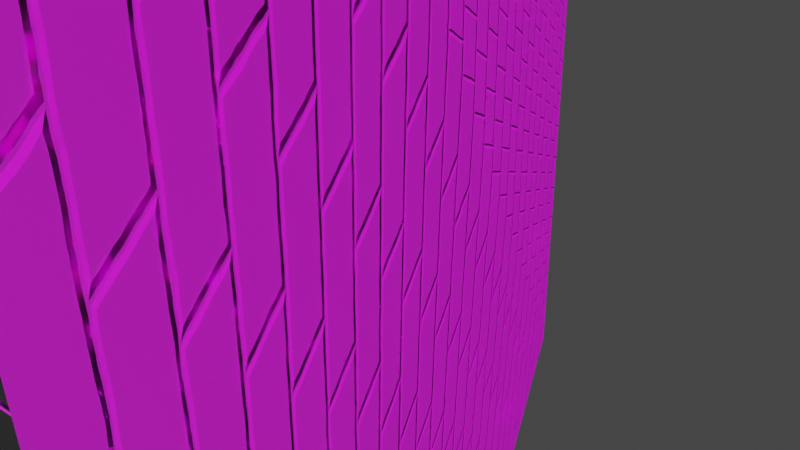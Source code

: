 # Source: Wall.blend  (saved by Blender 3.6.11; exported with 4.5.12 LTS)
import bpy
from mathutils import Matrix  # noqa: F401  (used for matrix-valued properties, if any)

bpy.ops.wm.read_factory_settings(use_empty=True)
scene = bpy.context.scene
scene.name = 'Scene'

# ---- collections
col_collection = bpy.data.collections.new('Collection'); scene.collection.children.link(col_collection)

# ---- images (referenced by path relative to the original .blend; pixels are not part of the script)
import os
ASSET_DIR = os.environ.get("B2B_ASSET_DIR", "")  # directory of the original .blend (textures are referenced by path, not embedded)
HERE = os.path.dirname(os.path.abspath(__file__))  # packed textures are extracted next to this script under _unpacked/

def load_image(name, relpath, width, height, colorspace="sRGB"):
    """Load a texture the original file referenced (path relative to the .blend, or extracted next to this script)."""
    p = next((c for c in (os.path.join(HERE, relpath), os.path.join(ASSET_DIR, relpath)) if relpath and os.path.exists(c)), "")
    if p:
        img = bpy.data.images.load(p, check_existing=True)
        img.name = name
    else:  # same state as the original file: an image datablock whose file is absent (Cycles renders it pink)
        img = bpy.data.images.new(name, width, height)
        img.source = "FILE"
        img.filepath = "//" + (relpath or name)
    img.colorspace_settings.name = colorspace
    return img
img_brickbasetexture = load_image('BrickBaseTexture', 'BrickBaseTexture.png', 1024, 1024, 'sRGB')
img_bricknormaltexture = load_image('BrickNormalTexture', 'BrickNormalTexture.png', 1024, 1024, 'sRGB')

# ---- materials (node trees are filled in below, after node groups)
mat_brick = bpy.data.materials.new('Brick')
mat_brick.displacement_method = 'BOTH'
mat_brick.alpha_threshold = 0.0
mat_brick.roughness = 0.5
mat_brick.line_color = (0.0, 0.0, 0.0, 1.0)

# ---- node groups
ng_brick = bpy.data.node_groups.new('Brick', 'ShaderNodeTree')
_s = ng_brick.interface.new_socket(name='Shader', in_out='OUTPUT', socket_type='NodeSocketShader')
_s = ng_brick.interface.new_socket(name='Displacement', in_out='OUTPUT', socket_type='NodeSocketVector')
_s = ng_brick.interface.new_socket(name='Vector', in_out='INPUT', socket_type='NodeSocketVector')
_s = ng_brick.interface.new_socket(name='Scale', in_out='INPUT', socket_type='NodeSocketFloat')
_s.default_value = 1.0
_s = ng_brick.interface.new_socket(name='Color 1', in_out='INPUT', socket_type='NodeSocketColor')
_s.default_value = (0.1274, 0.05127, 0.04519, 1.0)
_s = ng_brick.interface.new_socket(name='Color 2', in_out='INPUT', socket_type='NodeSocketColor')
_s.default_value = (0.5395, 0.4125, 0.3663, 1.0)
_s = ng_brick.interface.new_socket(name='Brightness', in_out='INPUT', socket_type='NodeSocketFloat')
_s.default_value = 1.0
_s.min_value = 0.0
_s.max_value = 2.0
_s = ng_brick.interface.new_socket(name='Roughness', in_out='INPUT', socket_type='NodeSocketFloat')
_s.subtype = 'FACTOR'
_s.default_value = 0.7227
_s.min_value = 0.0
_s.max_value = 1.0
_s = ng_brick.interface.new_socket(name='Bricks Bump Strength', in_out='INPUT', socket_type='NodeSocketFloat')
_s.subtype = 'FACTOR'
_s.default_value = 0.5
_s.min_value = 0.0
_s.max_value = 1.0
_s = ng_brick.interface.new_socket(name='Noise Bump Strength', in_out='INPUT', socket_type='NodeSocketFloat')
_s.subtype = 'FACTOR'
_s.default_value = 0.5
_s.min_value = 0.0
_s.max_value = 1.0
_N = ng_brick.nodes; _L = ng_brick.links
n0 = _N.new('NodeGroupOutput'); n0.name = 'Group Output'; n0.location = (1599, 0)
n1 = _N.new('ShaderNodeMapping'); n1.name = 'Mapping'; n1.location = (-1409, -147)
n2 = _N.new('ShaderNodeMix'); n2.name = 'Mix'; n2.location = (-1007, 5)
n2.data_type = 'RGBA'
n2.blend_type = 'LINEAR_LIGHT'
n2.inputs[0].default_value = 0.001
n3 = _N.new('ShaderNodeTexNoise'); n3.name = 'Noise Texture.001'; n3.location = (-1210, 148)
n3.inputs[2].default_value = 100.0
n3.inputs[3].default_value = 15.0
n4 = _N.new('ShaderNodeAmbientOcclusion'); n4.name = 'Ambient Occlusion'; n4.location = (-541, 455)
n4.inputs[1].default_value = 10.0
n5 = _N.new('ShaderNodeValToRGB'); n5.name = 'Color Ramp.001'; n5.location = (-283, 447)
while len(n5.color_ramp.elements) > 1: n5.color_ramp.elements.remove(n5.color_ramp.elements[-1])
n5.color_ramp.elements[0].position = 0.5; n5.color_ramp.elements[0].color = (0.0, 0.0, 0.0, 1.0)
_e = n5.color_ramp.elements.new(0.8455); _e.color = (1.0, 1.0, 1.0, 1.0)
n6 = _N.new('ShaderNodeMix'); n6.name = 'Mix.002'; n6.location = (-189, 131)
n6.data_type = 'RGBA'
n6.inputs[0].default_value = 0.2
n7 = _N.new('ShaderNodeDisplacement'); n7.name = 'Displacement'; n7.location = (1409, -80)
n7.inputs[1].default_value = 0.0
n7.inputs[2].default_value = 10.0
n8 = _N.new('ShaderNodeTexBrick'); n8.name = 'Brick Texture'; n8.location = (-789, -74)
n8.inputs[1].default_value = (0.0, 0.0, 0.0, 1.0)
n8.inputs[2].default_value = (0.4471, 0.4471, 0.4471, 1.0)
n8.inputs[4].default_value = 10.0
n8.inputs[6].default_value = 0.8
n9 = _N.new('ShaderNodeBump'); n9.name = 'Bump'; n9.location = (670, -245)
n9.inputs[1].default_value = 1.0
n9.inputs[2].default_value = 1.0
n10 = _N.new('ShaderNodeBsdfPrincipled'); n10.name = 'Principled BSDF'; n10.location = (979, 142)
n10.distribution = 'GGX'
n10.subsurface_method = 'RANDOM_WALK_SKIN'
n10.inputs[3].default_value = 1.45
n10.inputs[27].default_value = (0.0, 0.0, 0.0, 1.0)
n10.inputs[28].default_value = 1.0
n11 = _N.new('ShaderNodeBump'); n11.name = 'Bump.001'; n11.location = (373, -455)
n11.inputs[1].default_value = 1.0
n11.inputs[2].default_value = 1.0
n12 = _N.new('ShaderNodeTexNoise'); n12.name = 'Noise Texture'; n12.location = (84, -430)
n12.inputs[2].default_value = 25.0
n12.inputs[3].default_value = 6.0
n13 = _N.new('ShaderNodeMix'); n13.name = 'Mix.003'; n13.location = (172, 268)
n13.data_type = 'RGBA'
n13.blend_type = 'DARKEN'
n13.inputs[0].default_value = 0.32
n14 = _N.new('ShaderNodeMix'); n14.name = 'Mix.001'; n14.location = (-436, 122)
n14.data_type = 'RGBA'
n15 = _N.new('ShaderNodeHueSaturation'); n15.name = 'Hue/Saturation/Value'; n15.location = (594, 196)
n16 = _N.new('NodeGroupInput'); n16.name = 'Group Input'; n16.location = (-356, -304)
_L.new(n12.outputs[0], n11.inputs[3])
_L.new(n8.outputs[0], n14.inputs[0])
_L.new(n1.outputs[0], n3.inputs[0])
_L.new(n3.outputs[0], n2.inputs[7])
_L.new(n8.outputs[0], n7.inputs[0])
_L.new(n11.outputs[0], n9.inputs[4])
_L.new(n5.outputs[0], n13.inputs[7])
_L.new(n4.outputs[0], n5.inputs[0])
_L.new(n2.outputs[2], n8.inputs[0])
_L.new(n6.outputs[2], n13.inputs[6])
_L.new(n8.outputs[0], n9.inputs[3])
_L.new(n14.outputs[2], n6.inputs[6])
_L.new(n3.outputs[0], n6.inputs[7])
_L.new(n1.outputs[0], n2.inputs[6])
_L.new(n9.outputs[0], n10.inputs[5])
_L.new(n16.outputs[0], n1.inputs[0])
_L.new(n7.outputs[0], n0.inputs[1])
_L.new(n10.outputs[0], n0.inputs[0])
_L.new(n16.outputs[1], n1.inputs[3])
_L.new(n16.outputs[2], n14.inputs[6])
_L.new(n16.outputs[3], n14.inputs[7])
_L.new(n15.outputs[0], n10.inputs[0])
_L.new(n13.outputs[2], n15.inputs[4])
_L.new(n16.outputs[4], n15.inputs[2])
_L.new(n16.outputs[5], n10.inputs[2])
_L.new(n16.outputs[6], n9.inputs[0])
_L.new(n16.outputs[7], n11.inputs[0])
n0.is_active_output = True

# ---- material node trees
mat_brick.use_nodes = True; mat_brick.node_tree.nodes.clear()

# ---- world
world_world = bpy.data.worlds.new('World'); scene.world = world_world
world_world.use_nodes = True; world_world.node_tree.nodes.clear()
_N = world_world.node_tree.nodes; _L = world_world.node_tree.links
n0 = _N.new('ShaderNodeOutputWorld'); n0.name = 'World Output'; n0.location = (300, 300)
n1 = _N.new('ShaderNodeBackground'); n1.name = 'Background'; n1.location = (10, 300)
n1.inputs[0].default_value = (0.05088, 0.05088, 0.05088, 1.0)
_L.new(n1.outputs[0], n0.inputs[0])
n0.is_active_output = True
world_world.color = (0.05088, 0.05088, 0.05088)
world_world.use_sun_shadow = False
world_world.sun_shadow_jitter_overblur = 0.0

# ---- meshes
me_cube = bpy.data.meshes.new('Cube')
me_cube.from_pydata([(-0.1211, -1.0, -1.0), (-0.1211, -1.0, 1.0), (-0.1211, 1.0, -1.0), (-0.1211, 1.0, 1.0), (0.1211, -1.0, -1.0), (0.1211, -1.0, 1.0), (0.1211, 1.0, -1.0), (0.1211, 1.0, 1.0)], [], [(0, 1, 3, 2), (2, 3, 7, 6), (6, 7, 5, 4), (4, 5, 1, 0), (2, 6, 4, 0), (7, 3, 1, 5)])
_uv = me_cube.uv_layers.new(name='Baked')
_uv.uv.foreach_set('vector', [0.365, 0.03031, 0.6443, 0.03031, 0.6443, 0.3096, 0.365, 0.3096, 0.01796, 0.3376, 0.982, 0.3376, 0.982, 0.4124, 0.01796, 0.4124, 0.3391, 0.4641, 0.6609, 0.4641, 0.6609, 0.7859, 0.3391, 0.7859, 0.02401, 0.8463, 0.976, 0.8463, 0.976, 0.9037, 0.02401, 0.9037, 0.01727, 0.4641, 0.3391, 0.4641, 0.3391, 0.7859, 0.01727, 0.7859, 0.6609, 0.4641, 0.9827, 0.4641, 0.9827, 0.7859, 0.6609, 0.7859])
me_cube.materials.append(mat_brick)
me_cube.update()

# ---- objects
ob_cube_001 = bpy.data.objects.new('Cube.001', me_cube)
_N = mat_brick.node_tree.nodes; _L = mat_brick.node_tree.links
n0 = _N.new('ShaderNodeTexCoord'); n0.name = 'Texture Coordinate'; n0.location = (-754, 331)
n0.object = None
n1 = _N.new('ShaderNodeUVMap'); n1.name = 'UV Map'; n1.location = (-1300, 740)
n1.uv_map = 'Baked'
n2 = _N.new('ShaderNodeOutputMaterial'); n2.name = 'Material Output'; n2.location = (40, 400)
n3 = _N.new('ShaderNodeGroup'); n3.name = 'Group'; n3.location = (-486, 347)
n3.node_tree = ng_brick
n3.inputs[1].default_value = 2.0
n3.inputs[2].default_value = (0.1274, 0.01398, 0.01332, 1.0)
n3.inputs[3].default_value = (0.5395, 0.3062, 0.2015, 1.0)
n3.inputs[4].default_value = 0.8
n3.inputs[5].default_value = 0.7227
n3.inputs[6].default_value = 0.5167
n3.inputs[7].default_value = 0.6333
n4 = _N.new('ShaderNodeTexImage'); n4.name = 'Image Texture'; n4.location = (-860, 1001)
n4.image = img_brickbasetexture
n5 = _N.new('ShaderNodeTexImage'); n5.name = 'Image Texture.001'; n5.location = (-860, 720)
n5.image = img_bricknormaltexture
n6 = _N.new('ShaderNodeBsdfPrincipled'); n6.name = 'Principled BSDF'; n6.location = (-400, 1100)
n6.distribution = 'GGX'
n6.subsurface_method = 'RANDOM_WALK_SKIN'
n6.inputs[2].default_value = 0.723
n6.inputs[3].default_value = 1.45
n6.inputs[27].default_value = (0.0, 0.0, 0.0, 1.0)
n6.inputs[28].default_value = 1.0
_L.new(n0.outputs[2], n3.inputs[0])
_L.new(n4.outputs[0], n6.inputs[0])
_L.new(n5.outputs[0], n6.inputs[5])
_L.new(n1.outputs[0], n4.inputs[0])
_L.new(n1.outputs[0], n5.inputs[0])
_L.new(n3.outputs[1], n2.inputs[2])
_L.new(n6.outputs[0], n2.inputs[0])
n2.is_active_output = True

# ---- transforms, parenting, visibility, modifiers, constraints
ob_cube_001.location = (0.0, 0.0, 0.0)

# ---- collection membership
col_collection.objects.link(ob_cube_001)

# ---- scene / render settings (as saved in the file)
scene.frame_start = 1; scene.frame_end = 250; scene.frame_set(15)
scene.render.engine = 'CYCLES'
scene.cycles.sampling_pattern = 'TABULATED_SOBOL'
scene.cycles.bake_type = 'NORMAL'
scene.view_settings.view_transform = 'Filmic'
bpy.context.view_layer.update()

# ---- added for rendering (the .blend has no active camera and no usable light): camera, sun
cam_auto = bpy.data.cameras.new('AutoCamera')
cam_auto.lens = 50.0
cam_auto.sensor_width = 36.0
cam_auto.clip_end = 1000.0
ob_auto_camera = bpy.data.objects.new('AutoCamera', cam_auto)
scene.collection.objects.link(ob_auto_camera)
ob_auto_camera.location = (2.62651, -3.15181, 2.10121)
ob_auto_camera.rotation_euler = (1.09748, -7.21219e-08, 0.694738)
scene.camera = ob_auto_camera
light_auto_sun = bpy.data.lights.new('AutoSun', 'SUN')
light_auto_sun.energy = 3.0
light_auto_sun.angle = 0.0523599
ob_auto_sun = bpy.data.objects.new('AutoSun', light_auto_sun)
scene.collection.objects.link(ob_auto_sun)
ob_auto_sun.rotation_euler = (0.872665, 0.174533, 0.523599)
bpy.context.view_layer.update()
